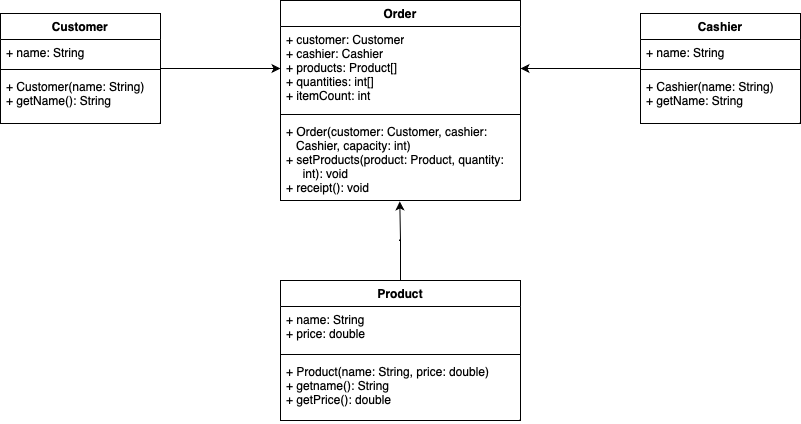

The diagram above was exported from draw.io. Its source (the exported page's mxGraphModel, read from the mxfile embedded in the PNG):
<mxGraphModel dx="954" dy="560" grid="1" gridSize="10" guides="1" tooltips="1" connect="1" arrows="1" fold="1" page="1" pageScale="1" pageWidth="1169" pageHeight="827" math="0" shadow="0">
  <root>
    <mxCell id="0" />
    <mxCell id="1" parent="0" />
    <mxCell id="MmKOA6ONJ_GDCzX6cN9b-16" style="edgeStyle=orthogonalEdgeStyle;rounded=0;orthogonalLoop=1;jettySize=auto;html=1;entryX=0;entryY=0.5;entryDx=0;entryDy=0;" parent="1" source="MmKOA6ONJ_GDCzX6cN9b-1" target="MmKOA6ONJ_GDCzX6cN9b-11" edge="1">
      <mxGeometry relative="1" as="geometry" />
    </mxCell>
    <mxCell id="MmKOA6ONJ_GDCzX6cN9b-1" value="Customer" style="swimlane;fontStyle=1;align=center;verticalAlign=top;childLayout=stackLayout;horizontal=1;startSize=26;horizontalStack=0;resizeParent=1;resizeParentMax=0;resizeLast=0;collapsible=1;marginBottom=0;whiteSpace=wrap;html=1;" parent="1" vertex="1">
      <mxGeometry x="80" y="53" width="160" height="110" as="geometry" />
    </mxCell>
    <mxCell id="MmKOA6ONJ_GDCzX6cN9b-2" value="+ name: String" style="text;strokeColor=none;fillColor=none;align=left;verticalAlign=top;spacingLeft=4;spacingRight=4;overflow=hidden;rotatable=0;points=[[0,0.5],[1,0.5]];portConstraint=eastwest;whiteSpace=wrap;html=1;" parent="MmKOA6ONJ_GDCzX6cN9b-1" vertex="1">
      <mxGeometry y="26" width="160" height="26" as="geometry" />
    </mxCell>
    <mxCell id="MmKOA6ONJ_GDCzX6cN9b-3" value="" style="line;strokeWidth=1;fillColor=none;align=left;verticalAlign=middle;spacingTop=-1;spacingLeft=3;spacingRight=3;rotatable=0;labelPosition=right;points=[];portConstraint=eastwest;strokeColor=inherit;" parent="MmKOA6ONJ_GDCzX6cN9b-1" vertex="1">
      <mxGeometry y="52" width="160" height="8" as="geometry" />
    </mxCell>
    <mxCell id="MmKOA6ONJ_GDCzX6cN9b-4" value="+ Customer(name: String)&lt;br&gt;+ getName(): String" style="text;strokeColor=none;fillColor=none;align=left;verticalAlign=top;spacingLeft=4;spacingRight=4;overflow=hidden;rotatable=0;points=[[0,0.5],[1,0.5]];portConstraint=eastwest;whiteSpace=wrap;html=1;" parent="MmKOA6ONJ_GDCzX6cN9b-1" vertex="1">
      <mxGeometry y="60" width="160" height="50" as="geometry" />
    </mxCell>
    <mxCell id="MmKOA6ONJ_GDCzX6cN9b-10" value="Order" style="swimlane;fontStyle=1;align=center;verticalAlign=top;childLayout=stackLayout;horizontal=1;startSize=26;horizontalStack=0;resizeParent=1;resizeParentMax=0;resizeLast=0;collapsible=1;marginBottom=0;whiteSpace=wrap;html=1;" parent="1" vertex="1">
      <mxGeometry x="360" y="40" width="240" height="200" as="geometry" />
    </mxCell>
    <mxCell id="MmKOA6ONJ_GDCzX6cN9b-11" value="+ customer: Customer&lt;br style=&quot;border-color: var(--border-color);&quot;&gt;+ cashier: Cashier&lt;br style=&quot;border-color: var(--border-color);&quot;&gt;+ products: Product[]&lt;br style=&quot;border-color: var(--border-color);&quot;&gt;+ quantities: int[]&lt;br style=&quot;border-color: var(--border-color);&quot;&gt;+ itemCount: int" style="text;strokeColor=none;fillColor=none;align=left;verticalAlign=top;spacingLeft=4;spacingRight=4;overflow=hidden;rotatable=0;points=[[0,0.5],[1,0.5]];portConstraint=eastwest;whiteSpace=wrap;html=1;" parent="MmKOA6ONJ_GDCzX6cN9b-10" vertex="1">
      <mxGeometry y="26" width="240" height="84" as="geometry" />
    </mxCell>
    <mxCell id="MmKOA6ONJ_GDCzX6cN9b-12" value="" style="line;strokeWidth=1;fillColor=none;align=left;verticalAlign=middle;spacingTop=-1;spacingLeft=3;spacingRight=3;rotatable=0;labelPosition=right;points=[];portConstraint=eastwest;strokeColor=inherit;" parent="MmKOA6ONJ_GDCzX6cN9b-10" vertex="1">
      <mxGeometry y="110" width="240" height="8" as="geometry" />
    </mxCell>
    <mxCell id="MmKOA6ONJ_GDCzX6cN9b-13" value="+ Order(customer: Customer, cashier: &amp;nbsp; &lt;span style=&quot;white-space: pre;&quot;&gt;&amp;nbsp;  &lt;/span&gt;Cashier, capacity: int)&lt;br&gt;+ setProducts(product: Product, quantity: &amp;nbsp; &amp;nbsp; &lt;span style=&quot;white-space: pre;&quot;&gt;&amp;nbsp;  &lt;/span&gt;int): void&lt;br&gt;+ receipt(): void" style="text;strokeColor=none;fillColor=none;align=left;verticalAlign=top;spacingLeft=4;spacingRight=4;overflow=hidden;rotatable=0;points=[[0,0.5],[1,0.5]];portConstraint=eastwest;whiteSpace=wrap;html=1;" parent="MmKOA6ONJ_GDCzX6cN9b-10" vertex="1">
      <mxGeometry y="118" width="240" height="82" as="geometry" />
    </mxCell>
    <mxCell id="MmKOA6ONJ_GDCzX6cN9b-21" style="edgeStyle=orthogonalEdgeStyle;rounded=0;orthogonalLoop=1;jettySize=auto;html=1;entryX=1;entryY=0.5;entryDx=0;entryDy=0;" parent="1" source="MmKOA6ONJ_GDCzX6cN9b-17" target="MmKOA6ONJ_GDCzX6cN9b-11" edge="1">
      <mxGeometry relative="1" as="geometry" />
    </mxCell>
    <mxCell id="MmKOA6ONJ_GDCzX6cN9b-17" value="Cashier" style="swimlane;fontStyle=1;align=center;verticalAlign=top;childLayout=stackLayout;horizontal=1;startSize=26;horizontalStack=0;resizeParent=1;resizeParentMax=0;resizeLast=0;collapsible=1;marginBottom=0;whiteSpace=wrap;html=1;" parent="1" vertex="1">
      <mxGeometry x="720" y="53" width="160" height="110" as="geometry" />
    </mxCell>
    <mxCell id="MmKOA6ONJ_GDCzX6cN9b-18" value="+ name: String" style="text;strokeColor=none;fillColor=none;align=left;verticalAlign=top;spacingLeft=4;spacingRight=4;overflow=hidden;rotatable=0;points=[[0,0.5],[1,0.5]];portConstraint=eastwest;whiteSpace=wrap;html=1;" parent="MmKOA6ONJ_GDCzX6cN9b-17" vertex="1">
      <mxGeometry y="26" width="160" height="26" as="geometry" />
    </mxCell>
    <mxCell id="MmKOA6ONJ_GDCzX6cN9b-19" value="" style="line;strokeWidth=1;fillColor=none;align=left;verticalAlign=middle;spacingTop=-1;spacingLeft=3;spacingRight=3;rotatable=0;labelPosition=right;points=[];portConstraint=eastwest;strokeColor=inherit;" parent="MmKOA6ONJ_GDCzX6cN9b-17" vertex="1">
      <mxGeometry y="52" width="160" height="8" as="geometry" />
    </mxCell>
    <mxCell id="MmKOA6ONJ_GDCzX6cN9b-20" value="+ Cashier(name: String)&lt;br&gt;+ getName: String" style="text;strokeColor=none;fillColor=none;align=left;verticalAlign=top;spacingLeft=4;spacingRight=4;overflow=hidden;rotatable=0;points=[[0,0.5],[1,0.5]];portConstraint=eastwest;whiteSpace=wrap;html=1;" parent="MmKOA6ONJ_GDCzX6cN9b-17" vertex="1">
      <mxGeometry y="60" width="160" height="50" as="geometry" />
    </mxCell>
    <mxCell id="MmKOA6ONJ_GDCzX6cN9b-26" style="edgeStyle=orthogonalEdgeStyle;rounded=0;orthogonalLoop=1;jettySize=auto;html=1;entryX=0.497;entryY=1.011;entryDx=0;entryDy=0;entryPerimeter=0;" parent="1" source="MmKOA6ONJ_GDCzX6cN9b-22" target="MmKOA6ONJ_GDCzX6cN9b-13" edge="1">
      <mxGeometry relative="1" as="geometry">
        <mxPoint x="480" y="250" as="targetPoint" />
      </mxGeometry>
    </mxCell>
    <mxCell id="MmKOA6ONJ_GDCzX6cN9b-22" value="Product" style="swimlane;fontStyle=1;align=center;verticalAlign=top;childLayout=stackLayout;horizontal=1;startSize=26;horizontalStack=0;resizeParent=1;resizeParentMax=0;resizeLast=0;collapsible=1;marginBottom=0;whiteSpace=wrap;html=1;" parent="1" vertex="1">
      <mxGeometry x="360" y="320" width="240" height="140" as="geometry" />
    </mxCell>
    <mxCell id="MmKOA6ONJ_GDCzX6cN9b-23" value="+ name: String&lt;br&gt;+ price: double" style="text;strokeColor=none;fillColor=none;align=left;verticalAlign=top;spacingLeft=4;spacingRight=4;overflow=hidden;rotatable=0;points=[[0,0.5],[1,0.5]];portConstraint=eastwest;whiteSpace=wrap;html=1;" parent="MmKOA6ONJ_GDCzX6cN9b-22" vertex="1">
      <mxGeometry y="26" width="240" height="44" as="geometry" />
    </mxCell>
    <mxCell id="MmKOA6ONJ_GDCzX6cN9b-24" value="" style="line;strokeWidth=1;fillColor=none;align=left;verticalAlign=middle;spacingTop=-1;spacingLeft=3;spacingRight=3;rotatable=0;labelPosition=right;points=[];portConstraint=eastwest;strokeColor=inherit;" parent="MmKOA6ONJ_GDCzX6cN9b-22" vertex="1">
      <mxGeometry y="70" width="240" height="8" as="geometry" />
    </mxCell>
    <mxCell id="MmKOA6ONJ_GDCzX6cN9b-25" value="+ Product(name: String, price: double)&lt;br&gt;+ getname(): String&lt;br&gt;+ getPrice(): double" style="text;strokeColor=none;fillColor=none;align=left;verticalAlign=top;spacingLeft=4;spacingRight=4;overflow=hidden;rotatable=0;points=[[0,0.5],[1,0.5]];portConstraint=eastwest;whiteSpace=wrap;html=1;" parent="MmKOA6ONJ_GDCzX6cN9b-22" vertex="1">
      <mxGeometry y="78" width="240" height="62" as="geometry" />
    </mxCell>
  </root>
</mxGraphModel>